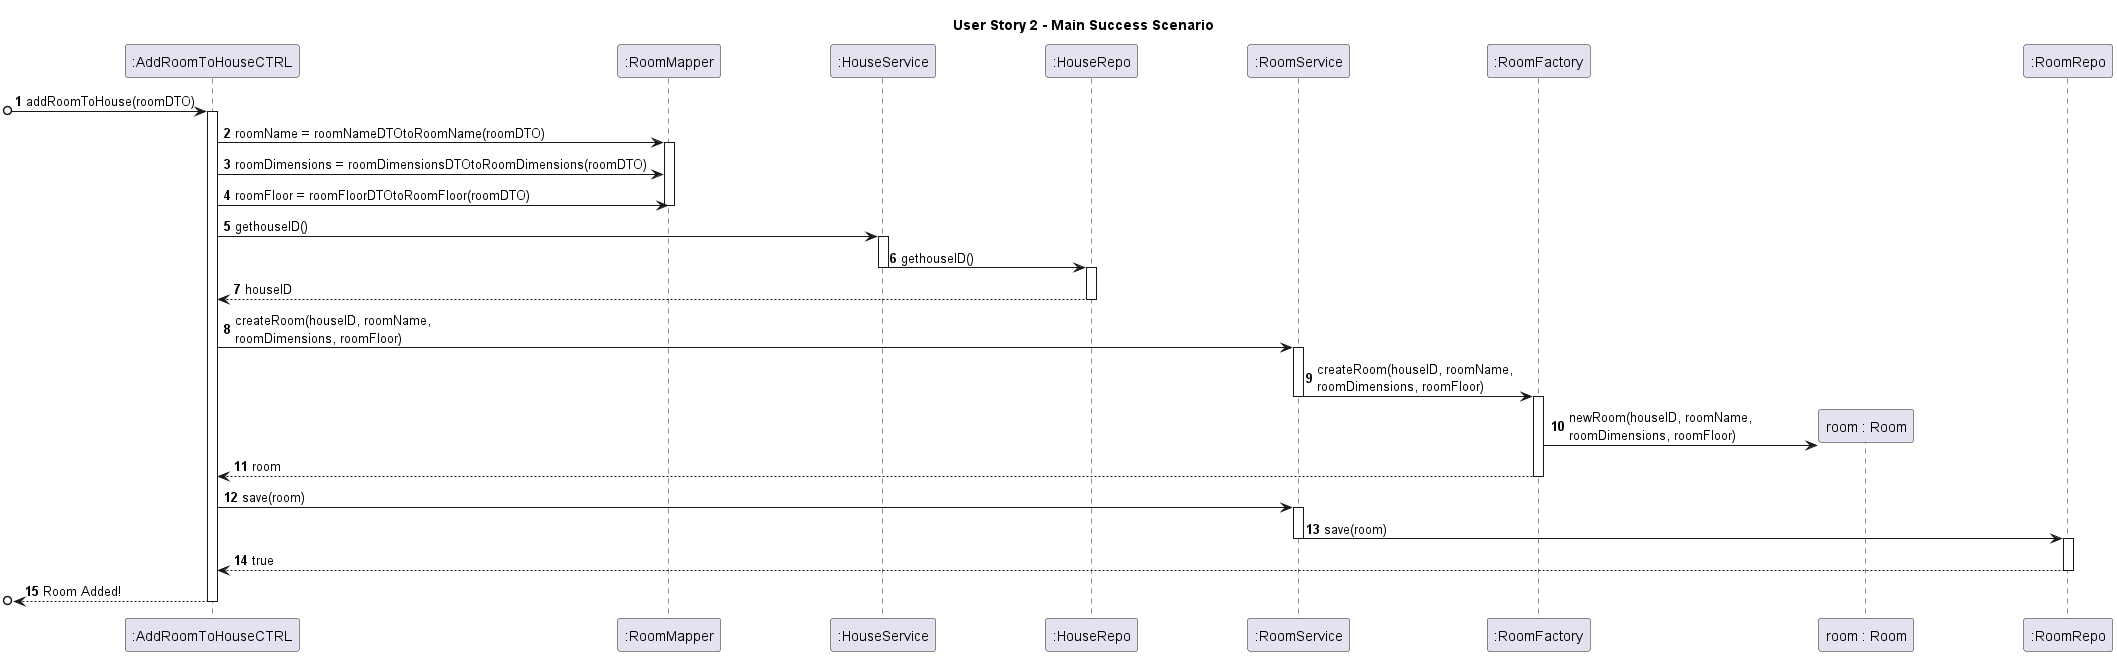

The diagram above was rendered by PlantUML. Its source (embedded in the PNG):
@startuml
autonumber
title User Story 2 - Main Success Scenario
participant ":AddRoomToHouseCTRL" as C
participant ":RoomMapper" as Rm
participant ":HouseService" as Hs
participant ":HouseRepo" as Hr
participant ":RoomService" as Rs
participant ":RoomFactory" as fR
participant "room : Room" as R
participant ":RoomRepo" as rR
skinparam ParticipantPadding 50

[o-> C : addRoomToHouse(roomDTO)
activate C
C -> Rm : roomName = roomNameDTOtoRoomName(roomDTO)
activate Rm
C -> Rm : roomDimensions = roomDimensionsDTOtoRoomDimensions(roomDTO)
C -> Rm : roomFloor = roomFloorDTOtoRoomFloor(roomDTO)
deactivate Rm
C -> Hs : gethouseID()
activate Hs
Hs -> Hr : gethouseID()
deactivate Hs
activate Hr
C <-- Hr : houseID
deactivate Hr
C -> Rs : createRoom(houseID, roomName, \nroomDimensions, roomFloor)
activate Rs
Rs -> fR : createRoom(houseID, roomName, \nroomDimensions, roomFloor)
deactivate Rs

activate fR
fR -> R** : newRoom(houseID, roomName,\nroomDimensions, roomFloor)
C <-- fR : room
deactivate fR

C -> Rs : save(room)
activate Rs
Rs -> rR : save(room)
deactivate Rs
activate rR
C <-- rR : true
deactivate rR
[o<-- C : Room Added!
deactivate C


@enduml